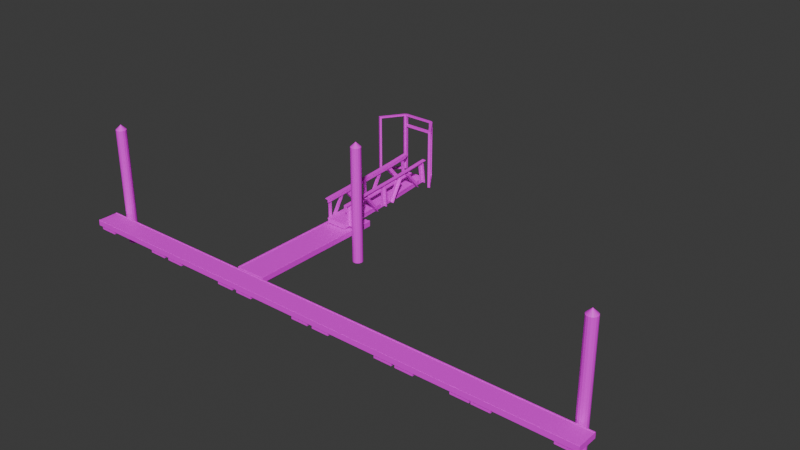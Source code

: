 # Source: pier3.blend  (saved by Blender 5.1.30; exported with 4.5.12 LTS)
import bpy
from mathutils import Matrix  # noqa: F401  (used for matrix-valued properties, if any)

bpy.ops.wm.read_factory_settings(use_empty=True)
scene = bpy.context.scene
scene.name = 'Scene'

# ---- collections
col_pier3 = bpy.data.collections.new('Pier3'); scene.collection.children.link(col_pier3)

# ---- images (referenced by path relative to the original .blend; pixels are not part of the script)
import os
ASSET_DIR = os.environ.get("B2B_ASSET_DIR", "")  # directory of the original .blend (textures are referenced by path, not embedded)
HERE = os.path.dirname(os.path.abspath(__file__))  # packed textures are extracted next to this script under _unpacked/

def load_image(name, relpath, width, height, colorspace="sRGB"):
    """Load a texture the original file referenced (path relative to the .blend, or extracted next to this script)."""
    p = next((c for c in (os.path.join(HERE, relpath), os.path.join(ASSET_DIR, relpath)) if relpath and os.path.exists(c)), "")
    if p:
        img = bpy.data.images.load(p, check_existing=True)
        img.name = name
    else:  # same state as the original file: an image datablock whose file is absent (Cycles renders it pink)
        img = bpy.data.images.new(name, width, height)
        img.source = "FILE"
        img.filepath = "//" + (relpath or name)
    img.colorspace_settings.name = colorspace
    return img
img_palette_png = load_image('palette.png', 'palette.png', 1024, 1024, 'sRGB')

# ---- materials (node trees are filled in below, after node groups)
mat_colormap = bpy.data.materials.new('ColorMap')

# ---- material node trees
mat_colormap.use_nodes = True; mat_colormap.node_tree.nodes.clear()
_N = mat_colormap.node_tree.nodes; _L = mat_colormap.node_tree.links
n0 = _N.new('ShaderNodeBsdfPrincipled'); n0.name = 'Principled BSDF'; n0.location = (-200, 100)
n1 = _N.new('ShaderNodeOutputMaterial'); n1.name = 'Material Output'; n1.location = (200, 100)
n2 = _N.new('ShaderNodeTexImage'); n2.name = 'Image Texture'; n2.location = (-490, 80)
n2.image = img_palette_png
_L.new(n0.outputs[0], n1.inputs[0])
_L.new(n2.outputs[0], n0.inputs[0])
n1.is_active_output = True

# ---- world
world_world = bpy.data.worlds.new('World'); scene.world = world_world
world_world.use_nodes = True; world_world.node_tree.nodes.clear()
_N = world_world.node_tree.nodes; _L = world_world.node_tree.links
n0 = _N.new('ShaderNodeOutputWorld'); n0.name = 'World Output'; n0.location = (200, 100)
n1 = _N.new('ShaderNodeBackground'); n1.name = 'Background'; n1.location = (-200, 100)
n1.inputs[0].default_value = (0.05088, 0.05088, 0.05088, 1.0)
_L.new(n1.outputs[0], n0.inputs[0])
n0.is_active_output = True
world_world.color = (0.05088, 0.05088, 0.05088)
world_world.sun_shadow_jitter_overblur = 0.0

# ---- meshes
me_cube_007 = bpy.data.meshes.new('Cube.007')
me_cube_007.from_pydata([(-107.2, -1.0, 0.4849), (-107.2, -1.0, 1.0), (-107.2, 1.0, 0.4849), (-107.2, 1.0, 1.0), (-56.36, -1.0, 0.4849), (-56.36, -1.0, 1.0), (-56.36, 1.0, 0.4849), (-56.36, 1.0, 1.0), (-107.2, 0.9705, 0.4849), (-107.2, 0.8848, 0.4849), (-107.2, -0.894, 0.4849), (-107.2, -0.9772, 0.4849), (-107.2, -0.9772, 1.0), (-107.2, -0.894, 1.0), (-107.2, 0.8848, 1.0), (-107.2, 0.9705, 1.0), (-56.36, -0.9772, 0.4849), (-56.36, -0.894, 0.4849), (-56.36, 0.8848, 0.4849), (-56.36, 0.9705, 0.4849), (-56.36, 0.9705, 1.0), (-56.36, 0.8848, 1.0), (-56.36, -0.894, 1.0), (-56.36, -0.9772, 1.0), (-107.2, -0.9887, 1.031), (-107.2, -0.9056, 1.031), (-107.2, 0.8732, 1.031), (-107.2, 0.9589, 1.031), (-56.35, 0.9589, 1.031), (-56.35, 0.8732, 1.031), (-56.35, -0.9056, 1.031), (-56.35, -0.9887, 1.031)], [], [(8, 15, 3, 2), (2, 3, 7, 6), (4, 5, 1, 0), (11, 16, 4, 0), (23, 12, 1, 5), (7, 3, 15, 20), (14, 21, 29, 26), (21, 14, 13, 22), (12, 23, 31, 24), (2, 6, 19, 8), (8, 19, 18, 9), (9, 18, 17, 10), (10, 17, 16, 11), (0, 1, 12, 11), (11, 12, 13, 10), (10, 13, 14, 9), (9, 14, 15, 8), (28, 27, 26, 29), (30, 25, 24, 31), (22, 13, 25, 30), (15, 14, 26, 27), (20, 15, 27, 28), (13, 12, 24, 25), (16, 23, 5, 4), (6, 7, 20, 19), (19, 20, 21, 18), (18, 21, 22, 17), (17, 22, 23, 16), (23, 22, 30, 31), (21, 20, 28, 29)])
_uv = me_cube_007.uv_layers.new(name='UVMap')
_uv.uv.foreach_set('vector', [0.1611, 0.6118, 0.1836, 0.6118, 0.1836, 0.6163, 0.1611, 0.6163, 0.1611, 0.6163, 0.1836, 0.6163, 0.1836, 0.6388, 0.1611, 0.6388, 0.1611, 0.6613, 0.1836, 0.6613, 0.1836, 0.6839, 0.1611, 0.6839, 0.1386, 0.6568, 0.1611, 0.6568, 0.1611, 0.6613, 0.1386, 0.6613, 0.1836, 0.6568, 0.2061, 0.6568, 0.2061, 0.6613, 0.1836, 0.6613, 0.1836, 0.6388, 0.2061, 0.6388, 0.2061, 0.6433, 0.1836, 0.6433, 0.2061, 0.6478, 0.1836, 0.6478, 0.1836, 0.6478, 0.2061, 0.6478, 0.1836, 0.6478, 0.2061, 0.6478, 0.2061, 0.6523, 0.1836, 0.6523, 0.2061, 0.6568, 0.1836, 0.6568, 0.1836, 0.6568, 0.2061, 0.6568, 0.1386, 0.6388, 0.1611, 0.6388, 0.1611, 0.6433, 0.1386, 0.6433, 0.1386, 0.6433, 0.1611, 0.6433, 0.1611, 0.6478, 0.1386, 0.6478, 0.1386, 0.6478, 0.1611, 0.6478, 0.1611, 0.6523, 0.1386, 0.6523, 0.1386, 0.6523, 0.1611, 0.6523, 0.1611, 0.6568, 0.1386, 0.6568, 0.1611, 0.5938, 0.1836, 0.5938, 0.1836, 0.5983, 0.1611, 0.5983, 0.1611, 0.5983, 0.1836, 0.5983, 0.1836, 0.6028, 0.1611, 0.6028, 0.1611, 0.6028, 0.1836, 0.6028, 0.1836, 0.6073, 0.1611, 0.6073, 0.1611, 0.6073, 0.1836, 0.6073, 0.1836, 0.6118, 0.1611, 0.6118, 0.1836, 0.6433, 0.2061, 0.6433, 0.2061, 0.6478, 0.1836, 0.6478, 0.1836, 0.6523, 0.2061, 0.6523, 0.2061, 0.6568, 0.1836, 0.6568, 0.1836, 0.6523, 0.2061, 0.6523, 0.2061, 0.6523, 0.1836, 0.6523, 0.1836, 0.6118, 0.1836, 0.6073, 0.1836, 0.6073, 0.1836, 0.6118, 0.1836, 0.6433, 0.2061, 0.6433, 0.2061, 0.6433, 0.1836, 0.6433, 0.1836, 0.6028, 0.1836, 0.5983, 0.1836, 0.5983, 0.1836, 0.6028, 0.1611, 0.6568, 0.1836, 0.6568, 0.1836, 0.6613, 0.1611, 0.6613, 0.1611, 0.6388, 0.1836, 0.6388, 0.1836, 0.6433, 0.1611, 0.6433, 0.1611, 0.6433, 0.1836, 0.6433, 0.1836, 0.6478, 0.1611, 0.6478, 0.1611, 0.6478, 0.1836, 0.6478, 0.1836, 0.6523, 0.1611, 0.6523, 0.1611, 0.6523, 0.1836, 0.6523, 0.1836, 0.6568, 0.1611, 0.6568, 0.1836, 0.6568, 0.1836, 0.6523, 0.1836, 0.6523, 0.1836, 0.6568, 0.1836, 0.6478, 0.1836, 0.6433, 0.1836, 0.6433, 0.1836, 0.6478])
me_cube_007.materials.append(mat_colormap)
me_cube_007.update()
me_cube_001 = bpy.data.meshes.new('Cube.001')
me_cube_001.from_pydata([(-1.0, -1.0, -1.0), (-1.0, -1.0, 1.0), (-1.0, 1.0, -1.0), (-1.0, 1.0, 1.0), (1.0, -1.0, -1.0), (1.0, -1.0, 1.0), (1.0, 1.0, -1.0), (1.0, 1.0, 1.0), (0.7036, 1.0, -1.0), (0.7036, 1.0, 1.0), (0.7036, -1.0, -1.0), (0.7036, -1.0, 1.0), (-0.6615, 1.0, -1.0), (-0.6615, -1.0, 1.0), (-0.6615, 1.0, 1.0), (-0.6615, -1.0, -1.0)], [], [(0, 1, 3, 2), (8, 9, 7, 6), (6, 7, 5, 4), (15, 13, 1, 0), (8, 6, 4, 10), (14, 3, 1, 13), (7, 9, 11, 5), (12, 8, 10, 15), (4, 5, 11, 10), (12, 14, 9, 8), (2, 3, 14, 12), (2, 12, 15, 0), (9, 14, 13, 11), (10, 11, 13, 15)])
_uv = me_cube_001.uv_layers.new(name='UVMap')
_uv.uv.foreach_set('vector', [0.2511, 0.8235, 0.2511, 0.959, 0.3113, 0.959, 0.3113, 0.8235, 0.302, 0.8235, 0.302, 0.959, 0.311, 0.959, 0.311, 0.8235, 0.3113, 0.8235, 0.3113, 0.959, 0.2511, 0.959, 0.2511, 0.8235, 0.2609, 0.8235, 0.2609, 0.959, 0.2507, 0.959, 0.2507, 0.8235, 0.302, 0.959, 0.311, 0.959, 0.311, 0.8235, 0.302, 0.8235, 0.2609, 0.959, 0.2507, 0.959, 0.2507, 0.8235, 0.2609, 0.8235, 0.311, 0.959, 0.302, 0.959, 0.302, 0.8235, 0.311, 0.8235, 0.03587, 1.0, 0.09757, 1.0, 0.09757, 0.7969, 0.03587, 0.7969, 0.311, 0.8235, 0.311, 0.959, 0.302, 0.959, 0.302, 0.8235, 0.03587, 0.7969, 0.03587, 1.0, 0.09757, 1.0, 0.09757, 0.7969, 0.2507, 0.8235, 0.2507, 0.959, 0.2609, 0.959, 0.2609, 0.8235, 0.2507, 0.959, 0.2609, 0.959, 0.2609, 0.8235, 0.2507, 0.8235, 0.09757, 1.0, 0.03587, 1.0, 0.03587, 0.7969, 0.09757, 0.7969, 0.09757, 0.7969, 0.09757, 1.0, 0.03587, 1.0, 0.03587, 0.7969])
me_cube_001.materials.append(mat_colormap)
me_cube_001.update()
me_cube_003 = bpy.data.meshes.new('Cube.003')
me_cube_003.from_pydata([(-1.011, -1.001, -0.6239), (-1.011, -0.9998, 1.376), (-1.011, 0.9999, -1.084), (-1.011, 1.0, 0.9163), (1.014, -1.001, -0.6239), (1.014, -0.9998, 1.376), (1.014, 0.9999, -1.084), (1.014, 1.0, 0.9163), (-1.011, -0.9993, 2.209), (-1.011, 1.0, 1.75), (1.014, 1.0, 1.75), (1.014, -0.9993, 2.209), (-1.046, -0.9998, 1.376), (-1.046, 1.0, 0.9163), (1.041, 1.0, 0.9163), (1.041, -0.9998, 1.376), (-1.046, -0.9993, 2.209), (-1.046, 1.0, 1.75), (1.041, 1.0, 1.75), (1.041, -0.9993, 2.209), (-1.011, 0.6661, -1.366), (-1.011, 0.3321, -1.508), (-1.011, -0.001432, -1.375), (-1.011, -0.3347, -1.125), (-1.011, -0.6679, -0.8743), (-1.011, -0.6666, 1.125), (-1.011, -0.3333, 0.8748), (-1.011, -8.205e-05, 0.6244), (-1.011, 0.3332, 0.492), (-1.011, 0.6666, 0.6343), (1.014, -0.6679, -0.8743), (1.014, -0.3347, -1.125), (1.014, -0.001432, -1.375), (1.014, 0.3321, -1.508), (1.014, 0.6661, -1.366), (1.014, 0.6666, 0.6343), (1.014, 0.3332, 0.492), (1.014, -8.211e-05, 0.6244), (1.014, -0.3333, 0.8748), (1.014, -0.6666, 1.125), (-1.011, -0.666, 1.959), (-1.011, -0.3328, 1.709), (-1.011, 0.0004809, 1.458), (-1.011, 0.3337, 1.326), (-1.011, 0.6669, 1.468), (1.014, 0.6669, 1.468), (1.014, 0.3337, 1.326), (1.014, 0.0004809, 1.458), (1.014, -0.3328, 1.709), (1.014, -0.666, 1.959), (-1.046, -0.6666, 1.125), (-1.046, -0.3333, 0.8748), (-1.046, -8.205e-05, 0.6244), (-1.046, 0.3332, 0.492), (-1.046, 0.6666, 0.6343), (1.041, 0.6666, 0.6343), (1.041, 0.3332, 0.492), (1.041, -8.211e-05, 0.6244), (1.041, -0.3333, 0.8748), (1.041, -0.6666, 1.125), (-1.046, -0.666, 1.959), (-1.046, -0.3328, 1.709), (-1.046, 0.0004809, 1.458), (-1.046, 0.3337, 1.326), (-1.046, 0.6669, 1.468), (1.041, 0.6669, 1.468), (1.041, 0.3337, 1.326), (1.041, 0.0004809, 1.458), (1.041, -0.3328, 1.709), (1.041, -0.666, 1.959), (-1.011, 0.953, 0.8766), (1.014, 0.9529, -1.123), (-1.011, 0.9531, 1.711), (-1.046, 0.953, 0.8766), (-1.046, 0.9531, 1.711), (-1.011, 0.9529, -1.123), (1.014, 0.953, 0.8766), (1.014, 0.9531, 1.711), (1.041, 0.953, 0.8766), (1.041, 0.9531, 1.711)], [], [(75, 70, 3, 2), (2, 3, 7, 6), (30, 39, 5, 4), (4, 5, 1, 0), (24, 30, 4, 0), (7, 3, 9, 10), (49, 40, 8, 11), (9, 3, 13, 17), (11, 5, 15, 19), (1, 5, 11, 8), (78, 14, 18, 79), (50, 12, 16, 60), (49, 11, 19, 69), (72, 9, 17, 74), (1, 8, 16, 12), (76, 7, 14, 78), (7, 10, 18, 14), (25, 1, 12, 50), (70, 29, 54, 73), (29, 28, 53, 54), (28, 27, 52, 53), (27, 26, 51, 52), (26, 25, 50, 51), (5, 39, 59, 15), (39, 38, 58, 59), (38, 37, 57, 58), (37, 36, 56, 57), (36, 35, 55, 56), (8, 40, 60, 16), (40, 41, 61, 60), (41, 42, 62, 61), (42, 43, 63, 62), (43, 44, 64, 63), (77, 45, 65, 79), (45, 46, 66, 65), (46, 47, 67, 66), (47, 48, 68, 67), (48, 49, 69, 68), (73, 54, 64, 74), (54, 53, 63, 64), (53, 52, 62, 63), (52, 51, 61, 62), (51, 50, 60, 61), (15, 59, 69, 19), (59, 58, 68, 69), (58, 57, 67, 68), (57, 56, 66, 67), (56, 55, 65, 66), (77, 72, 44, 45), (45, 44, 43, 46), (46, 43, 42, 47), (47, 42, 41, 48), (48, 41, 40, 49), (75, 71, 34, 20), (20, 34, 33, 21), (21, 33, 32, 22), (22, 32, 31, 23), (23, 31, 30, 24), (71, 76, 35, 34), (34, 35, 36, 33), (33, 36, 37, 32), (32, 37, 38, 31), (31, 38, 39, 30), (0, 1, 25, 24), (24, 25, 26, 23), (23, 26, 27, 22), (22, 27, 28, 21), (21, 28, 29, 20), (6, 7, 76, 71), (2, 6, 71, 75), (10, 9, 72, 77), (13, 73, 74, 17), (10, 77, 79, 18), (3, 70, 73, 13), (35, 76, 78, 55), (44, 72, 74, 64), (55, 78, 79, 65), (20, 29, 70, 75)])
_uv = me_cube_003.uv_layers.new(name='UVMap')
_uv.uv.foreach_set('vector', [0.07017, 0.806, 0.07017, 0.8995, 0.07114, 0.8995, 0.07114, 0.806, 0.02955, 0.806, 0.02955, 0.8995, 0.07114, 0.8995, 0.07114, 0.806, 0.03648, 0.806, 0.03648, 0.8995, 0.02955, 0.8995, 0.02955, 0.806, 0.07114, 0.806, 0.07114, 0.8995, 0.02955, 0.8995, 0.02955, 0.806, 0.02955, 0.8679, 0.07114, 0.8679, 0.07114, 0.8523, 0.02955, 0.8523, 0.2063, 0.6256, 0.1478, 0.6256, 0.1478, 0.6805, 0.2063, 0.6805, 0.2063, 0.5811, 0.1478, 0.5811, 0.1478, 0.5592, 0.2063, 0.5592, 0.1478, 0.6805, 0.1478, 0.6256, 0.146, 0.6256, 0.146, 0.6805, 0.2063, 0.6805, 0.2063, 0.6256, 0.2082, 0.6256, 0.2082, 0.6805, 0.1478, 0.6256, 0.2063, 0.6256, 0.2063, 0.6805, 0.1478, 0.6805, 0.205, 0.6256, 0.2063, 0.6256, 0.2063, 0.6805, 0.205, 0.6805, 0.1576, 0.6256, 0.1478, 0.6256, 0.1478, 0.6805, 0.1576, 0.6805, 0.2063, 0.5811, 0.2063, 0.5592, 0.2082, 0.5592, 0.2082, 0.5811, 0.1478, 0.6877, 0.1478, 0.6908, 0.146, 0.6908, 0.146, 0.6877, 0.1478, 0.6256, 0.1478, 0.6805, 0.146, 0.6805, 0.146, 0.6256, 0.07114, 0.9437, 0.07114, 0.9459, 0.07244, 0.9459, 0.07244, 0.9437, 0.2063, 0.6256, 0.2063, 0.6805, 0.2082, 0.6805, 0.2082, 0.6256, 0.02955, 0.8679, 0.02955, 0.8523, 0.02825, 0.8523, 0.02825, 0.8679, 0.02955, 0.9437, 0.02955, 0.9303, 0.02825, 0.9303, 0.02825, 0.9437, 0.02955, 0.9303, 0.02955, 0.9147, 0.02825, 0.9147, 0.02825, 0.9303, 0.02955, 0.9147, 0.02955, 0.8991, 0.02825, 0.8991, 0.02825, 0.9147, 0.02955, 0.8991, 0.02955, 0.8835, 0.02825, 0.8835, 0.02825, 0.8991, 0.02955, 0.8835, 0.02955, 0.8679, 0.02825, 0.8679, 0.02825, 0.8835, 0.07114, 0.8523, 0.07114, 0.8679, 0.07244, 0.8679, 0.07244, 0.8523, 0.07114, 0.8679, 0.07114, 0.8835, 0.07244, 0.8835, 0.07244, 0.8679, 0.07114, 0.8835, 0.07114, 0.8991, 0.07244, 0.8991, 0.07244, 0.8835, 0.07114, 0.8991, 0.07114, 0.9147, 0.07244, 0.9147, 0.07244, 0.8991, 0.07114, 0.9147, 0.07114, 0.9303, 0.07244, 0.9303, 0.07244, 0.9147, 0.1478, 0.5592, 0.1478, 0.5811, 0.146, 0.5811, 0.146, 0.5592, 0.1478, 0.5811, 0.1478, 0.6031, 0.146, 0.6031, 0.146, 0.5811, 0.1478, 0.6031, 0.1478, 0.625, 0.146, 0.625, 0.146, 0.6031, 0.1478, 0.625, 0.1478, 0.6469, 0.146, 0.6469, 0.146, 0.625, 0.1478, 0.6469, 0.1478, 0.6689, 0.146, 0.6689, 0.146, 0.6469, 0.2063, 0.6877, 0.2063, 0.6689, 0.2082, 0.6689, 0.2082, 0.6877, 0.2063, 0.6689, 0.2063, 0.6469, 0.2082, 0.6469, 0.2082, 0.6689, 0.2063, 0.6469, 0.2063, 0.625, 0.2082, 0.625, 0.2082, 0.6469, 0.2063, 0.625, 0.2063, 0.6031, 0.2082, 0.6031, 0.2082, 0.625, 0.2063, 0.6031, 0.2063, 0.5811, 0.2082, 0.5811, 0.2082, 0.6031, 0.205, 0.6256, 0.1966, 0.6256, 0.1966, 0.6805, 0.205, 0.6805, 0.1966, 0.6256, 0.1868, 0.6256, 0.1868, 0.6805, 0.1966, 0.6805, 0.1868, 0.6256, 0.1771, 0.6256, 0.1771, 0.6805, 0.1868, 0.6805, 0.1771, 0.6256, 0.1673, 0.6256, 0.1673, 0.6805, 0.1771, 0.6805, 0.1673, 0.6256, 0.1576, 0.6256, 0.1576, 0.6805, 0.1673, 0.6805, 0.1478, 0.6256, 0.1576, 0.6256, 0.1576, 0.6805, 0.1478, 0.6805, 0.1576, 0.6256, 0.1673, 0.6256, 0.1673, 0.6805, 0.1576, 0.6805, 0.1673, 0.6256, 0.1771, 0.6256, 0.1771, 0.6805, 0.1673, 0.6805, 0.1771, 0.6256, 0.1868, 0.6256, 0.1868, 0.6805, 0.1771, 0.6805, 0.1868, 0.6256, 0.1966, 0.6256, 0.1966, 0.6805, 0.1868, 0.6805, 0.2063, 0.6877, 0.1478, 0.6877, 0.1478, 0.6689, 0.2063, 0.6689, 0.2063, 0.6689, 0.1478, 0.6689, 0.1478, 0.6469, 0.2063, 0.6469, 0.2063, 0.6469, 0.1478, 0.6469, 0.1478, 0.625, 0.2063, 0.625, 0.2063, 0.625, 0.1478, 0.625, 0.1478, 0.6031, 0.2063, 0.6031, 0.2063, 0.6031, 0.1478, 0.6031, 0.1478, 0.5811, 0.2063, 0.5811, 0.02955, 0.9437, 0.07114, 0.9437, 0.07114, 0.9303, 0.02955, 0.9303, 0.02955, 0.9303, 0.07114, 0.9303, 0.07114, 0.9147, 0.02955, 0.9147, 0.02955, 0.9147, 0.07114, 0.9147, 0.07114, 0.8991, 0.02955, 0.8991, 0.02955, 0.8991, 0.07114, 0.8991, 0.07114, 0.8835, 0.02955, 0.8835, 0.02955, 0.8835, 0.07114, 0.8835, 0.07114, 0.8679, 0.02955, 0.8679, 0.07017, 0.806, 0.07017, 0.8995, 0.06421, 0.8995, 0.06421, 0.806, 0.06421, 0.806, 0.06421, 0.8995, 0.05728, 0.8995, 0.05728, 0.806, 0.05728, 0.806, 0.05728, 0.8995, 0.05035, 0.8995, 0.05035, 0.806, 0.05035, 0.806, 0.05035, 0.8995, 0.04342, 0.8995, 0.04342, 0.806, 0.04342, 0.806, 0.04342, 0.8995, 0.03648, 0.8995, 0.03648, 0.806, 0.02955, 0.806, 0.02955, 0.8995, 0.03648, 0.8995, 0.03648, 0.806, 0.03648, 0.806, 0.03648, 0.8995, 0.04342, 0.8995, 0.04342, 0.806, 0.04342, 0.806, 0.04342, 0.8995, 0.05035, 0.8995, 0.05035, 0.806, 0.05035, 0.806, 0.05035, 0.8995, 0.05728, 0.8995, 0.05728, 0.806, 0.05728, 0.806, 0.05728, 0.8995, 0.06421, 0.8995, 0.06421, 0.806, 0.07114, 0.806, 0.07114, 0.8995, 0.07017, 0.8995, 0.07017, 0.806, 0.02955, 0.9459, 0.07114, 0.9459, 0.07114, 0.9437, 0.02955, 0.9437, 0.08829, 0.4096, 0.02977, 0.4096, 0.02977, 0.4065, 0.08829, 0.4065, 0.2063, 0.6256, 0.205, 0.6256, 0.205, 0.6805, 0.2063, 0.6805, 0.2063, 0.6908, 0.2063, 0.6877, 0.2082, 0.6877, 0.2082, 0.6908, 0.02955, 0.9459, 0.02955, 0.9437, 0.02825, 0.9437, 0.02825, 0.9459, 0.07114, 0.9303, 0.07114, 0.9437, 0.07244, 0.9437, 0.07244, 0.9303, 0.1478, 0.6689, 0.1478, 0.6877, 0.146, 0.6877, 0.146, 0.6689, 0.1966, 0.6256, 0.205, 0.6256, 0.205, 0.6805, 0.1966, 0.6805, 0.06421, 0.806, 0.06421, 0.8995, 0.07017, 0.8995, 0.07017, 0.806])
me_cube_003.materials.append(mat_colormap)
me_cube_003.update()
me_cube_004 = bpy.data.meshes.new('Cube.004')
me_cube_004.from_pydata([(-1.0, -1.002, -0.8167), (-1.0, -1.002, 1.183), (-1.0, 1.005, 3.138), (-1.0, 1.051, 5.266), (1.0, -1.002, -0.8167), (1.0, -1.002, 1.183), (1.0, 1.005, 3.138), (1.0, 1.051, 5.266), (-1.0, -1.002, 0.7659), (-1.0, 1.052, 4.85), (1.0, 1.052, 4.85), (1.0, -1.002, 0.7659), (-5.695, -1.002, 0.7659), (-5.695, -1.002, 1.183), (-5.695, 1.051, 5.266), (-5.695, 1.052, 4.85), (-1.0, 0.984, 3.082), (-1.0, 0.9786, 5.074), (1.0, 0.984, 3.082), (1.0, 0.9786, 5.074), (1.0, 0.9797, 4.658), (-1.0, 0.9797, 4.658), (-5.695, 0.9786, 5.074), (-5.695, 0.9797, 4.658), (-1.0, 0.5967, 2.016), (-1.0, 0.1958, 1.161), (-1.0, -0.2089, 0.5024), (-1.0, -0.6057, -0.1778), (1.0, 0.5926, 4.013), (1.0, 0.1944, 3.154), (1.0, -0.2089, 2.501), (1.0, -0.6057, 1.822), (1.0, 0.5935, 3.598), (1.0, 0.1947, 2.737), (1.0, -0.2089, 2.083), (1.0, -0.6057, 1.405), (-1.0, -0.6057, 1.822), (-1.0, -0.2089, 2.501), (-1.0, 0.1944, 3.154), (-1.0, 0.5926, 4.013), (1.0, -0.6057, -0.1778), (1.0, -0.2089, 0.5024), (1.0, 0.1958, 1.161), (1.0, 0.5967, 2.016), (-1.0, -0.6057, 1.405), (-1.0, -0.2089, 2.083), (-1.0, 0.1947, 2.737), (-1.0, 0.5935, 3.598), (-5.695, -0.6057, 1.822), (-5.695, -0.2089, 2.501), (-5.695, 0.1943, 3.157), (-5.695, 0.5926, 4.013), (-5.695, -0.6057, 1.405), (-5.695, -0.2089, 2.084), (-5.695, 0.1946, 2.74), (-5.695, 0.5935, 3.598)], [], [(17, 3, 14, 22), (9, 3, 7, 10), (35, 31, 5, 11), (11, 5, 1, 8), (27, 40, 4, 0), (31, 36, 1, 5), (4, 11, 8, 0), (40, 35, 11, 4), (2, 9, 10, 6), (16, 21, 9, 2), (23, 22, 14, 15), (3, 9, 15, 14), (8, 1, 13, 12), (44, 8, 12, 52), (9, 21, 23, 15), (55, 51, 22, 23), (24, 47, 21, 16), (6, 10, 20, 18), (7, 3, 17, 19), (2, 6, 18, 16), (10, 7, 19, 20), (39, 17, 22, 51), (1, 36, 48, 13), (36, 37, 49, 48), (37, 38, 50, 49), (38, 39, 51, 50), (0, 8, 44, 27), (27, 44, 45, 26), (26, 45, 46, 25), (25, 46, 47, 24), (12, 13, 48, 52), (52, 48, 49, 53), (53, 49, 50, 54), (54, 50, 51, 55), (21, 47, 55, 23), (47, 46, 54, 55), (46, 45, 53, 54), (45, 44, 52, 53), (18, 20, 32, 43), (43, 32, 33, 42), (42, 33, 34, 41), (41, 34, 35, 40), (19, 17, 39, 28), (28, 39, 38, 29), (29, 38, 37, 30), (30, 37, 36, 31), (16, 18, 43, 24), (24, 43, 42, 25), (25, 42, 41, 26), (26, 41, 40, 27), (20, 19, 28, 32), (32, 28, 29, 33), (33, 29, 30, 34), (34, 30, 31, 35)])
_uv = me_cube_004.uv_layers.new(name='UVMap')
_uv.uv.foreach_set('vector', [0.2957, 0.9051, 0.2957, 0.9069, 0.242, 0.9069, 0.242, 0.9051, 0.2957, 0.8952, 0.2957, 0.9059, 0.3186, 0.9059, 0.3186, 0.8952, 0.281, 0.8952, 0.281, 0.9059, 0.2766, 0.9059, 0.2766, 0.8952, 0.3186, 0.8952, 0.3186, 0.9059, 0.2957, 0.9059, 0.2957, 0.8952, 0.2957, 0.8654, 0.3186, 0.8654, 0.3186, 0.8555, 0.2957, 0.8555, 0.3186, 0.8654, 0.2957, 0.8654, 0.2957, 0.8555, 0.3186, 0.8555, 0.3186, 0.8544, 0.3186, 0.8952, 0.2957, 0.8952, 0.2957, 0.8544, 0.281, 0.8544, 0.281, 0.8952, 0.2766, 0.8952, 0.2766, 0.8544, 0.2957, 0.8544, 0.2957, 0.8952, 0.3186, 0.8952, 0.3186, 0.8544, 0.2986, 0.8544, 0.2986, 0.8952, 0.2995, 0.8952, 0.2989, 0.8544, 0.2986, 0.8952, 0.2986, 0.9059, 0.2995, 0.9059, 0.2995, 0.8952, 0.2957, 0.9059, 0.2957, 0.8952, 0.242, 0.8952, 0.242, 0.9059, 0.2957, 0.8952, 0.2957, 0.9059, 0.242, 0.9059, 0.242, 0.8952, 0.2957, 0.8654, 0.2957, 0.8555, 0.242, 0.8555, 0.242, 0.8654, 0.2957, 0.9069, 0.2957, 0.9051, 0.242, 0.9051, 0.242, 0.9069, 0.2942, 0.8952, 0.2942, 0.9059, 0.2986, 0.9059, 0.2986, 0.8952, 0.2942, 0.8544, 0.2942, 0.8952, 0.2986, 0.8952, 0.2986, 0.8544, 0.2989, 0.8544, 0.2995, 0.8952, 0.2986, 0.8952, 0.2986, 0.8544, 0.3186, 0.9069, 0.2957, 0.9069, 0.2957, 0.9051, 0.3186, 0.9051, 0.2957, 0.9056, 0.3186, 0.9056, 0.3186, 0.9051, 0.2957, 0.9051, 0.2995, 0.8952, 0.2995, 0.9059, 0.2986, 0.9059, 0.2986, 0.8952, 0.2957, 0.8952, 0.2957, 0.9051, 0.242, 0.9051, 0.242, 0.8952, 0.2957, 0.8555, 0.2957, 0.8654, 0.242, 0.8654, 0.242, 0.8555, 0.2957, 0.8654, 0.2957, 0.8753, 0.242, 0.8753, 0.242, 0.8654, 0.2957, 0.8753, 0.2957, 0.8852, 0.242, 0.8852, 0.242, 0.8753, 0.2957, 0.8852, 0.2957, 0.8952, 0.242, 0.8952, 0.242, 0.8852, 0.2766, 0.8544, 0.2766, 0.8952, 0.281, 0.8952, 0.281, 0.8544, 0.281, 0.8544, 0.281, 0.8952, 0.2854, 0.8952, 0.2854, 0.8544, 0.2854, 0.8544, 0.2854, 0.8952, 0.2898, 0.8952, 0.2898, 0.8544, 0.2898, 0.8544, 0.2898, 0.8952, 0.2942, 0.8952, 0.2942, 0.8544, 0.2766, 0.8952, 0.2766, 0.9059, 0.281, 0.9059, 0.281, 0.8952, 0.281, 0.8952, 0.281, 0.9059, 0.2854, 0.9059, 0.2854, 0.8952, 0.2854, 0.8952, 0.2854, 0.9059, 0.2898, 0.9059, 0.2898, 0.8952, 0.2898, 0.8952, 0.2898, 0.9059, 0.2942, 0.9059, 0.2942, 0.8952, 0.2957, 0.9051, 0.2957, 0.8952, 0.242, 0.8952, 0.242, 0.9051, 0.2957, 0.8952, 0.2957, 0.8852, 0.242, 0.8852, 0.242, 0.8952, 0.2957, 0.8852, 0.2957, 0.8753, 0.242, 0.8753, 0.242, 0.8852, 0.2957, 0.8753, 0.2957, 0.8654, 0.242, 0.8654, 0.242, 0.8753, 0.2986, 0.8544, 0.2986, 0.8952, 0.2942, 0.8952, 0.2942, 0.8544, 0.2942, 0.8544, 0.2942, 0.8952, 0.2898, 0.8952, 0.2898, 0.8544, 0.2898, 0.8544, 0.2898, 0.8952, 0.2854, 0.8952, 0.2854, 0.8544, 0.2854, 0.8544, 0.2854, 0.8952, 0.281, 0.8952, 0.281, 0.8544, 0.3186, 0.9051, 0.2957, 0.9051, 0.2957, 0.8952, 0.3186, 0.8952, 0.3186, 0.8952, 0.2957, 0.8952, 0.2957, 0.8852, 0.3186, 0.8852, 0.3186, 0.8852, 0.2957, 0.8852, 0.2957, 0.8753, 0.3186, 0.8753, 0.3186, 0.8753, 0.2957, 0.8753, 0.2957, 0.8654, 0.3186, 0.8654, 0.2957, 0.9051, 0.3186, 0.9051, 0.3186, 0.8952, 0.2957, 0.8952, 0.2957, 0.8952, 0.3186, 0.8952, 0.3186, 0.8852, 0.2957, 0.8852, 0.2957, 0.8852, 0.3186, 0.8852, 0.3186, 0.8753, 0.2957, 0.8753, 0.2957, 0.8753, 0.3186, 0.8753, 0.3186, 0.8654, 0.2957, 0.8654, 0.2986, 0.8952, 0.2986, 0.9059, 0.2942, 0.9059, 0.2942, 0.8952, 0.2942, 0.8952, 0.2942, 0.9059, 0.2898, 0.9059, 0.2898, 0.8952, 0.2898, 0.8952, 0.2898, 0.9059, 0.2854, 0.9059, 0.2854, 0.8952, 0.2854, 0.8952, 0.2854, 0.9059, 0.281, 0.9059, 0.281, 0.8952])
me_cube_004.materials.append(mat_colormap)
me_cube_004.update()
me_cube_005 = bpy.data.meshes.new('Cube.005')
me_cube_005.from_pydata([(-0.6801, -0.2845, -0.4869), (-0.6801, -0.2845, 0.4869), (-0.6801, 0.6893, -0.4869), (-0.6801, 0.6893, 0.4869), (0.2937, 0.6893, -0.4869), (0.2937, 0.6893, 0.4869), (-0.5198, 0.6893, -0.4869), (-0.5198, 0.6893, 0.4869), (-0.5198, -0.2845, -0.4869), (-0.5198, -0.2845, 0.4869), (-0.6801, 0.5523, -0.4869), (-0.6801, 0.5523, 0.4869), (0.2937, 0.5523, -0.4869), (0.2937, 0.5523, 0.4869), (-0.5198, 0.5523, 0.4869), (-0.5198, 0.5523, -0.4869)], [], [(10, 11, 3, 2), (6, 7, 5, 4), (8, 9, 1, 0), (14, 11, 1, 9), (15, 14, 9, 8), (10, 15, 8, 0), (2, 3, 7, 6), (2, 6, 15, 10), (5, 7, 14, 13), (7, 3, 11, 14), (6, 4, 12, 15), (4, 5, 13, 12), (0, 1, 11, 10), (15, 12, 13, 14)])
_uv = me_cube_005.uv_layers.new(name='UVMap')
_uv.uv.foreach_set('vector', [0.04515, 0.8464, 0.04515, 0.9116, 0.04923, 0.9116, 0.04923, 0.8464, 0.03778, 0.8464, 0.03778, 0.9116, 0.06201, 0.9116, 0.06201, 0.8464, 0.03778, 0.8464, 0.03778, 0.9116, 0.03301, 0.9116, 0.03301, 0.8464, 0.03778, 0.8878, 0.03301, 0.8878, 0.03301, 0.8317, 0.03778, 0.8317, 0.04515, 0.8464, 0.04515, 0.9116, 0.02023, 0.9116, 0.02023, 0.8464, 0.03301, 0.8878, 0.03778, 0.8878, 0.03778, 0.8317, 0.03301, 0.8317, 0.03301, 0.8464, 0.03301, 0.9116, 0.03778, 0.9116, 0.03778, 0.8464, 0.03301, 0.8969, 0.03778, 0.8969, 0.03778, 0.8878, 0.03301, 0.8878, 0.06201, 0.8969, 0.03778, 0.8969, 0.03778, 0.8878, 0.06201, 0.8878, 0.03778, 0.8969, 0.03301, 0.8969, 0.03301, 0.8878, 0.03778, 0.8878, 0.03778, 0.8969, 0.06201, 0.8969, 0.06201, 0.8878, 0.03778, 0.8878, 0.04923, 0.8464, 0.04923, 0.9116, 0.04515, 0.9116, 0.04515, 0.8464, 0.02023, 0.8464, 0.02023, 0.9116, 0.04515, 0.9116, 0.04515, 0.8464, 0.03778, 0.8464, 0.06201, 0.8464, 0.06201, 0.9116, 0.03778, 0.9116])
me_cube_005.materials.append(mat_colormap)
me_cube_005.update()
me_plane = bpy.data.meshes.new('Plane')
me_plane.from_pydata([(-0.09395, -1.0, -1.192e-06), (-0.09395, 1.0, -1.192e-06), (11.76, -1.0, 0.0), (11.76, 1.0, 0.0), (11.86, -1.135, 0.0), (13.59, -0.1353, 0.0), (23.5, -17.82, 0.0), (25.23, -16.82, 0.0), (-0.09395, 1.0, -1.179), (-0.09395, -1.0, -1.179), (11.76, -1.0, -1.179), (11.76, 1.0, -1.179), (13.59, -0.1353, -1.179), (11.86, -1.135, -1.179), (25.23, -16.82, -1.179), (23.5, -17.82, -1.179), (24.32, -15.51, 0.0), (22.58, -16.51, 0.0), (24.32, -15.51, -1.179), (22.58, -16.51, -1.179), (14.05, -0.7903, 0.0), (14.05, -0.7903, -1.179), (12.32, -1.79, 0.0), (12.32, -1.79, -1.179), (10.9, -1.0, 0.0), (10.9, 1.0, 0.0), (10.9, -1.0, -1.179), (10.9, 1.0, -1.179), (11.76, -1.0, -8.177), (11.76, 1.0, -8.177), (10.9, -1.0, -8.177), (13.59, -0.1353, -8.177), (11.86, -1.135, -8.177), (25.23, -16.82, -8.177), (23.5, -17.82, -8.177), (14.05, -0.7903, -8.177), (22.58, -16.51, -8.177), (24.32, -15.51, -8.177), (12.32, -1.79, -8.177), (10.9, 1.0, -8.177), (11.76, -1.0, -9.793), (11.76, 1.0, -9.793), (10.9, -1.0, -9.793), (13.59, -0.1353, -9.793), (11.86, -1.135, -9.793), (25.23, -16.82, -9.793), (23.5, -17.82, -9.793), (14.05, -0.7903, -9.793), (22.58, -16.51, -9.793), (24.32, -15.51, -9.793), (12.32, -1.79, -9.793), (10.9, 1.0, -9.793), (11.76, -1.0, -43.44), (11.76, 1.0, -43.44), (10.9, -1.0, -43.44), (13.59, -0.1353, -43.44), (11.86, -1.135, -43.44), (25.23, -16.82, -43.44), (23.5, -17.82, -43.44), (14.05, -0.7903, -43.44), (22.58, -16.51, -43.44), (24.32, -15.51, -43.44), (12.32, -1.79, -43.44), (10.9, 1.0, -43.44), (11.76, -1.0, -45.08), (11.76, 1.0, -45.08), (10.9, -1.0, -45.08), (13.59, -0.1353, -45.08), (11.86, -1.135, -45.08), (25.23, -16.82, -45.08), (23.5, -17.82, -45.08), (14.05, -0.7903, -45.08), (22.58, -16.51, -45.08), (24.32, -15.51, -45.08), (12.32, -1.79, -45.08), (10.9, 1.0, -45.08), (-0.09395, -1.0, -8.177), (-0.09395, 1.0, -8.177), (-0.09395, -1.0, -9.793), (-0.09395, 1.0, -9.793), (-11.95, -1.0, -1.907e-06), (-11.95, 1.0, -1.907e-06), (-12.05, -1.135, -1.907e-06), (-13.78, -0.1353, -1.907e-06), (-23.69, -17.82, -1.907e-06), (-25.42, -16.82, -1.907e-06), (-11.95, -1.0, -1.179), (-11.95, 1.0, -1.179), (-13.78, -0.1353, -1.179), (-12.05, -1.135, -1.179), (-25.42, -16.82, -1.179), (-23.69, -17.82, -1.179), (-24.5, -15.51, -1.907e-06), (-22.77, -16.51, -1.907e-06), (-24.5, -15.51, -1.179), (-22.77, -16.51, -1.179), (-14.24, -0.7903, -1.907e-06), (-14.24, -0.7903, -1.179), (-12.51, -1.79, -1.907e-06), (-12.51, -1.79, -1.179), (-11.09, -1.0, -1.907e-06), (-11.09, 1.0, -1.907e-06), (-11.09, -1.0, -1.179), (-11.09, 1.0, -1.179), (-11.95, -1.0, -8.177), (-11.95, 1.0, -8.177), (-11.09, -1.0, -8.177), (-13.78, -0.1353, -8.177), (-12.05, -1.135, -8.177), (-25.42, -16.82, -8.177), (-23.69, -17.82, -8.177), (-14.24, -0.7903, -8.177), (-22.77, -16.51, -8.177), (-24.5, -15.51, -8.177), (-12.51, -1.79, -8.177), (-11.09, 1.0, -8.177), (-11.95, -1.0, -9.793), (-11.95, 1.0, -9.793), (-11.09, -1.0, -9.793), (-13.78, -0.1353, -9.793), (-12.05, -1.135, -9.793), (-25.42, -16.82, -9.793), (-23.69, -17.82, -9.793), (-14.24, -0.7903, -9.793), (-22.77, -16.51, -9.793), (-24.5, -15.51, -9.793), (-12.51, -1.79, -9.793), (-11.09, 1.0, -9.793), (-11.95, -1.0, -43.44), (-11.95, 1.0, -43.44), (-11.09, -1.0, -43.44), (-13.78, -0.1353, -43.44), (-12.05, -1.135, -43.44), (-25.42, -16.82, -43.44), (-23.69, -17.82, -43.44), (-14.24, -0.7903, -43.44), (-22.77, -16.51, -43.44), (-24.5, -15.51, -43.44), (-12.51, -1.79, -43.44), (-11.09, 1.0, -43.44), (-11.95, -1.0, -45.08), (-11.95, 1.0, -45.08), (-11.09, -1.0, -45.08), (-13.78, -0.1353, -45.08), (-12.05, -1.135, -45.08), (-25.42, -16.82, -45.08), (-23.69, -17.82, -45.08), (-14.24, -0.7903, -45.08), (-22.77, -16.51, -45.08), (-24.5, -15.51, -45.08), (-12.51, -1.79, -45.08), (-11.09, 1.0, -45.08)], [], [(9, 26, 27, 8), (25, 3, 2, 24), (4, 2, 3, 5), (16, 7, 6, 17), (25, 1, 8, 27), (12, 11, 29, 31), (11, 27, 39, 29), (21, 12, 31, 35), (0, 24, 26, 9), (6, 7, 14, 15), (1, 0, 9, 8), (20, 5, 12, 21), (5, 3, 11, 12), (24, 2, 10, 26), (17, 6, 15, 19), (2, 4, 13, 10), (22, 17, 19, 23), (7, 16, 18, 14), (21, 23, 19, 18), (20, 16, 17, 22), (5, 20, 22, 4), (27, 26, 30, 39), (4, 22, 23, 13), (16, 20, 21, 18), (3, 25, 27, 11), (34, 33, 45, 46), (33, 37, 49, 45), (30, 28, 40, 42), (38, 35, 47, 50), (14, 18, 37, 33), (26, 10, 28, 30), (18, 19, 36, 37), (19, 15, 34, 36), (23, 21, 35, 38), (10, 13, 32, 28), (15, 14, 33, 34), (13, 23, 38, 32), (45, 49, 61, 57), (42, 40, 52, 54), (50, 47, 59, 62), (40, 44, 56, 52), (29, 39, 51, 41), (37, 36, 48, 49), (35, 31, 43, 47), (51, 39, 77, 79), (31, 29, 41, 43), (32, 38, 50, 44), (36, 34, 46, 48), (28, 32, 44, 40), (57, 61, 73, 69), (54, 52, 64, 66), (71, 74, 72, 73), (52, 56, 68, 64), (46, 45, 57, 58), (41, 51, 63, 53), (49, 48, 60, 61), (47, 43, 55, 59), (51, 42, 54, 63), (43, 41, 53, 55), (44, 50, 62, 56), (48, 46, 58, 60), (75, 66, 64, 65), (68, 67, 65, 64), (73, 72, 70, 69), (67, 68, 74, 71), (58, 57, 69, 70), (53, 63, 75, 65), (59, 71, 73, 61), (59, 55, 67, 71), (63, 54, 66, 75), (55, 53, 65, 67), (56, 62, 74, 68), (60, 58, 70, 72), (74, 62, 60, 72), (62, 59, 61, 60), (77, 76, 78, 79), (30, 42, 78, 76), (42, 51, 79, 78), (39, 30, 76, 77), (1, 25, 24, 0), (9, 102, 103, 8), (101, 81, 80, 100), (82, 80, 81, 83), (92, 85, 84, 93), (101, 1, 8, 103), (88, 87, 105, 107), (87, 103, 115, 105), (97, 88, 107, 111), (0, 100, 102, 9), (84, 85, 90, 91), (96, 83, 88, 97), (83, 81, 87, 88), (100, 80, 86, 102), (93, 84, 91, 95), (80, 82, 89, 86), (98, 93, 95, 99), (85, 92, 94, 90), (97, 99, 95, 94), (96, 92, 93, 98), (83, 96, 98, 82), (103, 102, 106, 115), (82, 98, 99, 89), (92, 96, 97, 94), (81, 101, 103, 87), (110, 109, 121, 122), (109, 113, 125, 121), (106, 104, 116, 118), (114, 111, 123, 126), (90, 94, 113, 109), (102, 86, 104, 106), (94, 95, 112, 113), (95, 91, 110, 112), (99, 97, 111, 114), (86, 89, 108, 104), (91, 90, 109, 110), (89, 99, 114, 108), (121, 125, 137, 133), (118, 116, 128, 130), (126, 123, 135, 138), (116, 120, 132, 128), (105, 115, 127, 117), (113, 112, 124, 125), (111, 107, 119, 123), (127, 115, 77, 79), (107, 105, 117, 119), (108, 114, 126, 120), (112, 110, 122, 124), (104, 108, 120, 116), (133, 137, 149, 145), (130, 128, 140, 142), (147, 150, 148, 149), (128, 132, 144, 140), (122, 121, 133, 134), (117, 127, 139, 129), (125, 124, 136, 137), (123, 119, 131, 135), (127, 118, 130, 139), (119, 117, 129, 131), (120, 126, 138, 132), (124, 122, 134, 136), (151, 142, 140, 141), (144, 143, 141, 140), (149, 148, 146, 145), (143, 144, 150, 147), (134, 133, 145, 146), (129, 139, 151, 141), (135, 147, 149, 137), (135, 131, 143, 147), (139, 130, 142, 151), (131, 129, 141, 143), (132, 138, 150, 144), (136, 134, 146, 148), (150, 138, 136, 148), (138, 135, 137, 136), (106, 118, 78, 76), (118, 127, 79, 78), (115, 106, 76, 77), (1, 101, 100, 0)])
_uv = me_plane.uv_layers.new(name='UVMap')
_uv.uv.foreach_set('vector', [0.9514, 0.1696, 0.9638, 0.1696, 0.9638, 0.1747, 0.9514, 0.1747, 0.9638, 0.1747, 0.9648, 0.1747, 0.9648, 0.1696, 0.9638, 0.1696, 0.9649, 0.1693, 0.9648, 0.1696, 0.9648, 0.1747, 0.9668, 0.1718, 0.9789, 0.1328, 0.98, 0.1295, 0.978, 0.1269, 0.977, 0.1302, 0.9638, 0.2012, 0.9514, 0.2012, 0.9514, 0.1982, 0.9638, 0.1982, 0.9668, 0.1982, 0.9648, 0.1982, 0.9648, 0.1804, 0.9668, 0.1804, 0.9648, 0.1982, 0.9638, 0.1982, 0.9638, 0.1804, 0.9648, 0.1804, 0.9565, 0.1982, 0.9573, 0.1982, 0.9573, 0.1804, 0.9565, 0.1804, 0.9514, 0.2012, 0.9638, 0.2012, 0.9638, 0.1982, 0.9514, 0.1982, 0.978, 0.2012, 0.98, 0.2012, 0.98, 0.1982, 0.978, 0.1982, 0.9586, 0.2012, 0.9563, 0.2012, 0.9563, 0.1982, 0.9586, 0.1982, 0.9565, 0.2012, 0.9573, 0.2012, 0.9573, 0.1982, 0.9565, 0.1982, 0.9668, 0.2012, 0.9648, 0.2012, 0.9648, 0.1982, 0.9668, 0.1982, 0.9638, 0.2012, 0.9648, 0.2012, 0.9648, 0.1982, 0.9638, 0.1982, 0.9388, 0.2012, 0.9373, 0.2012, 0.9373, 0.1982, 0.9388, 0.1982, 0.9563, 0.2012, 0.9562, 0.2012, 0.9562, 0.1982, 0.9563, 0.1982, 0.9554, 0.2012, 0.9388, 0.2012, 0.9388, 0.1982, 0.9554, 0.1982, 0.9384, 0.2012, 0.9399, 0.2012, 0.9399, 0.1982, 0.9384, 0.1982, 0.9674, 0.1702, 0.9654, 0.1676, 0.977, 0.1302, 0.9789, 0.1328, 0.9674, 0.1702, 0.9789, 0.1328, 0.977, 0.1302, 0.9654, 0.1676, 0.9668, 0.1718, 0.9674, 0.1702, 0.9654, 0.1676, 0.9649, 0.1693, 0.9586, 0.1982, 0.9563, 0.1982, 0.9563, 0.1804, 0.9586, 0.1804, 0.9562, 0.2012, 0.9554, 0.2012, 0.9554, 0.1982, 0.9562, 0.1982, 0.9399, 0.2012, 0.9565, 0.2012, 0.9565, 0.1982, 0.9399, 0.1982, 0.9648, 0.2012, 0.9638, 0.2012, 0.9638, 0.1982, 0.9648, 0.1982, 0.978, 0.1804, 0.98, 0.1804, 0.98, 0.1763, 0.978, 0.1763, 0.9384, 0.1804, 0.9399, 0.1804, 0.9399, 0.1763, 0.9384, 0.1763, 0.9638, 0.1804, 0.9648, 0.1804, 0.9648, 0.1763, 0.9638, 0.1763, 0.9654, 0.1804, 0.9674, 0.1804, 0.9674, 0.1763, 0.9654, 0.1763, 0.9384, 0.1982, 0.9399, 0.1982, 0.9399, 0.1804, 0.9384, 0.1804, 0.9638, 0.1982, 0.9648, 0.1982, 0.9648, 0.1804, 0.9638, 0.1804, 0.9789, 0.1982, 0.977, 0.1982, 0.977, 0.1804, 0.9789, 0.1804, 0.9388, 0.1982, 0.9373, 0.1982, 0.9373, 0.1804, 0.9388, 0.1804, 0.9654, 0.1982, 0.9674, 0.1982, 0.9674, 0.1804, 0.9654, 0.1804, 0.9563, 0.1982, 0.9562, 0.1982, 0.9562, 0.1804, 0.9563, 0.1804, 0.978, 0.1982, 0.98, 0.1982, 0.98, 0.1804, 0.978, 0.1804, 0.9562, 0.1982, 0.9554, 0.1982, 0.9554, 0.1804, 0.9562, 0.1804, 0.9384, 0.1763, 0.9399, 0.1763, 0.9399, 0.09085, 0.9384, 0.09085, 0.9638, 0.1763, 0.9648, 0.1763, 0.9648, 0.09085, 0.9638, 0.09085, 0.9654, 0.1763, 0.9674, 0.1763, 0.9674, 0.09085, 0.9654, 0.09085, 0.9563, 0.1763, 0.9562, 0.1763, 0.9562, 0.09085, 0.9563, 0.09085, 0.9648, 0.1804, 0.9638, 0.1804, 0.9638, 0.1763, 0.9648, 0.1763, 0.9789, 0.1804, 0.977, 0.1804, 0.977, 0.1763, 0.9789, 0.1763, 0.9565, 0.1804, 0.9573, 0.1804, 0.9573, 0.1763, 0.9565, 0.1763, 0.9638, 0.1763, 0.9638, 0.1804, 0.9514, 0.1804, 0.9514, 0.1763, 0.9668, 0.1804, 0.9648, 0.1804, 0.9648, 0.1763, 0.9668, 0.1763, 0.9562, 0.1804, 0.9554, 0.1804, 0.9554, 0.1763, 0.9562, 0.1763, 0.9388, 0.1804, 0.9373, 0.1804, 0.9373, 0.1763, 0.9388, 0.1763, 0.9563, 0.1804, 0.9562, 0.1804, 0.9562, 0.1763, 0.9563, 0.1763, 0.9384, 0.09085, 0.9399, 0.09085, 0.9399, 0.08667, 0.9384, 0.08667, 0.9638, 0.09085, 0.9648, 0.09085, 0.9648, 0.08667, 0.9638, 0.08667, 0.9674, 0.1702, 0.9654, 0.1676, 0.977, 0.1302, 0.9789, 0.1328, 0.9563, 0.09085, 0.9562, 0.09085, 0.9562, 0.08667, 0.9563, 0.08667, 0.978, 0.1763, 0.98, 0.1763, 0.98, 0.09085, 0.978, 0.09085, 0.9648, 0.1763, 0.9638, 0.1763, 0.9638, 0.09085, 0.9648, 0.09085, 0.9789, 0.1763, 0.977, 0.1763, 0.977, 0.09085, 0.9789, 0.09085, 0.9565, 0.1763, 0.9573, 0.1763, 0.9573, 0.09085, 0.9565, 0.09085, 0.9586, 0.1763, 0.9563, 0.1763, 0.9563, 0.09085, 0.9586, 0.09085, 0.9668, 0.1763, 0.9648, 0.1763, 0.9648, 0.09085, 0.9668, 0.09085, 0.9562, 0.1763, 0.9554, 0.1763, 0.9554, 0.09085, 0.9562, 0.09085, 0.9388, 0.1763, 0.9373, 0.1763, 0.9373, 0.09085, 0.9388, 0.09085, 0.9638, 0.1747, 0.9638, 0.1696, 0.9648, 0.1696, 0.9648, 0.1747, 0.9649, 0.1693, 0.9668, 0.1718, 0.9648, 0.1747, 0.9648, 0.1696, 0.9789, 0.1328, 0.977, 0.1302, 0.978, 0.1269, 0.98, 0.1295, 0.9668, 0.1718, 0.9649, 0.1693, 0.9654, 0.1676, 0.9674, 0.1702, 0.978, 0.09085, 0.98, 0.09085, 0.98, 0.08667, 0.978, 0.08667, 0.9648, 0.09085, 0.9638, 0.09085, 0.9638, 0.08667, 0.9648, 0.08667, 0.9565, 0.09085, 0.9565, 0.08667, 0.9399, 0.08667, 0.9399, 0.09085, 0.9565, 0.09085, 0.9573, 0.09085, 0.9573, 0.08667, 0.9565, 0.08667, 0.9586, 0.09085, 0.9563, 0.09085, 0.9563, 0.08667, 0.9586, 0.08667, 0.9668, 0.09085, 0.9648, 0.09085, 0.9648, 0.08667, 0.9668, 0.08667, 0.9562, 0.09085, 0.9554, 0.09085, 0.9554, 0.08667, 0.9562, 0.08667, 0.9388, 0.09085, 0.9373, 0.09085, 0.9373, 0.08667, 0.9388, 0.08667, 0.9554, 0.08667, 0.9554, 0.09085, 0.9388, 0.09085, 0.9388, 0.08667, 0.9654, 0.1676, 0.9674, 0.1702, 0.9789, 0.1328, 0.977, 0.1302, 0.9586, 0.1804, 0.9563, 0.1804, 0.9563, 0.1763, 0.9586, 0.1763, 0.9638, 0.1804, 0.9638, 0.1763, 0.9514, 0.1763, 0.9514, 0.1804, 0.9638, 0.1696, 0.9638, 0.1747, 0.9514, 0.1747, 0.9514, 0.1696, 0.9638, 0.1747, 0.9638, 0.1696, 0.9514, 0.1696, 0.9514, 0.1747, 0.9514, 0.1747, 0.9638, 0.1747, 0.9638, 0.1696, 0.9514, 0.1696, 0.9514, 0.1696, 0.939, 0.1696, 0.939, 0.1747, 0.9514, 0.1747, 0.939, 0.1747, 0.938, 0.1747, 0.938, 0.1696, 0.939, 0.1696, 0.9379, 0.1693, 0.938, 0.1696, 0.938, 0.1747, 0.9359, 0.1718, 0.9238, 0.1328, 0.9228, 0.1295, 0.9248, 0.1269, 0.9258, 0.1302, 0.939, 0.2012, 0.9514, 0.2012, 0.9514, 0.1982, 0.939, 0.1982, 0.9359, 0.1982, 0.938, 0.1982, 0.938, 0.1804, 0.9359, 0.1804, 0.938, 0.1982, 0.939, 0.1982, 0.939, 0.1804, 0.938, 0.1804, 0.9565, 0.1982, 0.9573, 0.1982, 0.9573, 0.1804, 0.9565, 0.1804, 0.9514, 0.2012, 0.939, 0.2012, 0.939, 0.1982, 0.9514, 0.1982, 0.9248, 0.2012, 0.9228, 0.2012, 0.9228, 0.1982, 0.9248, 0.1982, 0.9565, 0.2012, 0.9573, 0.2012, 0.9573, 0.1982, 0.9565, 0.1982, 0.9359, 0.2012, 0.938, 0.2012, 0.938, 0.1982, 0.9359, 0.1982, 0.939, 0.2012, 0.938, 0.2012, 0.938, 0.1982, 0.939, 0.1982, 0.9388, 0.2012, 0.9373, 0.2012, 0.9373, 0.1982, 0.9388, 0.1982, 0.9563, 0.2012, 0.9562, 0.2012, 0.9562, 0.1982, 0.9563, 0.1982, 0.9554, 0.2012, 0.9388, 0.2012, 0.9388, 0.1982, 0.9554, 0.1982, 0.9384, 0.2012, 0.9399, 0.2012, 0.9399, 0.1982, 0.9384, 0.1982, 0.9354, 0.1702, 0.9374, 0.1676, 0.9258, 0.1302, 0.9238, 0.1328, 0.9354, 0.1702, 0.9238, 0.1328, 0.9258, 0.1302, 0.9374, 0.1676, 0.9359, 0.1718, 0.9354, 0.1702, 0.9374, 0.1676, 0.9379, 0.1693, 0.9586, 0.1982, 0.9563, 0.1982, 0.9563, 0.1804, 0.9586, 0.1804, 0.9562, 0.2012, 0.9554, 0.2012, 0.9554, 0.1982, 0.9562, 0.1982, 0.9399, 0.2012, 0.9565, 0.2012, 0.9565, 0.1982, 0.9399, 0.1982, 0.938, 0.2012, 0.939, 0.2012, 0.939, 0.1982, 0.938, 0.1982, 0.9248, 0.1804, 0.9228, 0.1804, 0.9228, 0.1763, 0.9248, 0.1763, 0.9384, 0.1804, 0.9399, 0.1804, 0.9399, 0.1763, 0.9384, 0.1763, 0.939, 0.1804, 0.938, 0.1804, 0.938, 0.1763, 0.939, 0.1763, 0.9374, 0.1804, 0.9354, 0.1804, 0.9354, 0.1763, 0.9374, 0.1763, 0.9384, 0.1982, 0.9399, 0.1982, 0.9399, 0.1804, 0.9384, 0.1804, 0.939, 0.1982, 0.938, 0.1982, 0.938, 0.1804, 0.939, 0.1804, 0.9238, 0.1982, 0.9258, 0.1982, 0.9258, 0.1804, 0.9238, 0.1804, 0.9388, 0.1982, 0.9373, 0.1982, 0.9373, 0.1804, 0.9388, 0.1804, 0.9374, 0.1982, 0.9354, 0.1982, 0.9354, 0.1804, 0.9374, 0.1804, 0.9563, 0.1982, 0.9562, 0.1982, 0.9562, 0.1804, 0.9563, 0.1804, 0.9248, 0.1982, 0.9228, 0.1982, 0.9228, 0.1804, 0.9248, 0.1804, 0.9562, 0.1982, 0.9554, 0.1982, 0.9554, 0.1804, 0.9562, 0.1804, 0.9384, 0.1763, 0.9399, 0.1763, 0.9399, 0.09085, 0.9384, 0.09085, 0.939, 0.1763, 0.938, 0.1763, 0.938, 0.09085, 0.939, 0.09085, 0.9374, 0.1763, 0.9354, 0.1763, 0.9354, 0.09085, 0.9374, 0.09085, 0.9563, 0.1763, 0.9562, 0.1763, 0.9562, 0.09085, 0.9563, 0.09085, 0.938, 0.1804, 0.939, 0.1804, 0.939, 0.1763, 0.938, 0.1763, 0.9238, 0.1804, 0.9258, 0.1804, 0.9258, 0.1763, 0.9238, 0.1763, 0.9565, 0.1804, 0.9573, 0.1804, 0.9573, 0.1763, 0.9565, 0.1763, 0.939, 0.1763, 0.939, 0.1804, 0.9514, 0.1804, 0.9514, 0.1763, 0.9359, 0.1804, 0.938, 0.1804, 0.938, 0.1763, 0.9359, 0.1763, 0.9562, 0.1804, 0.9554, 0.1804, 0.9554, 0.1763, 0.9562, 0.1763, 0.9388, 0.1804, 0.9373, 0.1804, 0.9373, 0.1763, 0.9388, 0.1763, 0.9563, 0.1804, 0.9562, 0.1804, 0.9562, 0.1763, 0.9563, 0.1763, 0.9384, 0.09085, 0.9399, 0.09085, 0.9399, 0.08667, 0.9384, 0.08667, 0.939, 0.09085, 0.938, 0.09085, 0.938, 0.08667, 0.939, 0.08667, 0.9354, 0.1702, 0.9374, 0.1676, 0.9258, 0.1302, 0.9238, 0.1328, 0.9563, 0.09085, 0.9562, 0.09085, 0.9562, 0.08667, 0.9563, 0.08667, 0.9248, 0.1763, 0.9228, 0.1763, 0.9228, 0.09085, 0.9248, 0.09085, 0.938, 0.1763, 0.939, 0.1763, 0.939, 0.09085, 0.938, 0.09085, 0.9238, 0.1763, 0.9258, 0.1763, 0.9258, 0.09085, 0.9238, 0.09085, 0.9565, 0.1763, 0.9573, 0.1763, 0.9573, 0.09085, 0.9565, 0.09085, 0.9586, 0.1763, 0.9563, 0.1763, 0.9563, 0.09085, 0.9586, 0.09085, 0.9359, 0.1763, 0.938, 0.1763, 0.938, 0.09085, 0.9359, 0.09085, 0.9562, 0.1763, 0.9554, 0.1763, 0.9554, 0.09085, 0.9562, 0.09085, 0.9388, 0.1763, 0.9373, 0.1763, 0.9373, 0.09085, 0.9388, 0.09085, 0.939, 0.1747, 0.939, 0.1696, 0.938, 0.1696, 0.938, 0.1747, 0.9379, 0.1693, 0.9359, 0.1718, 0.938, 0.1747, 0.938, 0.1696, 0.9238, 0.1328, 0.9258, 0.1302, 0.9248, 0.1269, 0.9228, 0.1295, 0.9359, 0.1718, 0.9379, 0.1693, 0.9374, 0.1676, 0.9354, 0.1702, 0.9248, 0.09085, 0.9228, 0.09085, 0.9228, 0.08667, 0.9248, 0.08667, 0.938, 0.09085, 0.939, 0.09085, 0.939, 0.08667, 0.938, 0.08667, 0.9565, 0.09085, 0.9565, 0.08667, 0.9399, 0.08667, 0.9399, 0.09085, 0.9565, 0.09085, 0.9573, 0.09085, 0.9573, 0.08667, 0.9565, 0.08667, 0.9586, 0.09085, 0.9563, 0.09085, 0.9563, 0.08667, 0.9586, 0.08667, 0.9359, 0.09085, 0.938, 0.09085, 0.938, 0.08667, 0.9359, 0.08667, 0.9562, 0.09085, 0.9554, 0.09085, 0.9554, 0.08667, 0.9562, 0.08667, 0.9388, 0.09085, 0.9373, 0.09085, 0.9373, 0.08667, 0.9388, 0.08667, 0.9554, 0.08667, 0.9554, 0.09085, 0.9388, 0.09085, 0.9388, 0.08667, 0.9374, 0.1676, 0.9354, 0.1702, 0.9238, 0.1328, 0.9258, 0.1302, 0.939, 0.1804, 0.939, 0.1763, 0.9514, 0.1763, 0.9514, 0.1804, 0.939, 0.1696, 0.939, 0.1747, 0.9514, 0.1747, 0.9514, 0.1696, 0.939, 0.1747, 0.939, 0.1696, 0.9514, 0.1696, 0.9514, 0.1747, 0.9514, 0.1747, 0.939, 0.1747, 0.939, 0.1696, 0.9514, 0.1696])
me_plane.materials.append(mat_colormap)
me_plane.update()
me_cube_008 = bpy.data.meshes.new('Cube.008')
me_cube_008.from_pydata([(-11.32, -0.9941, -0.3298), (-11.32, -0.9941, 0.1853), (-11.32, 1.006, -0.3298), (-11.32, 1.006, 0.1853), (2.137, -0.9941, -0.3298), (2.137, -0.9941, 0.1853), (2.137, 1.006, -0.3298), (2.137, 1.006, 0.1853), (-11.32, 0.9764, -0.3298), (-11.32, 0.8906, -0.3298), (-11.32, -0.8881, -0.3298), (-11.32, -0.9713, -0.3298), (-11.32, -0.9713, 0.1853), (-11.32, -0.8881, 0.1853), (-11.32, 0.8906, 0.1853), (-11.32, 0.9764, 0.1853), (2.137, -0.9713, -0.3298), (2.137, -0.8881, -0.3298), (2.137, 0.8906, -0.3298), (2.137, 0.9764, -0.3298), (2.137, 0.9764, 0.1853), (2.137, 0.8906, 0.1853), (2.137, -0.8881, 0.1853), (2.137, -0.9713, 0.1853), (-11.31, -0.9829, 0.2166), (-11.31, -0.8997, 0.2166), (-11.31, 0.879, 0.2166), (-11.31, 0.9648, 0.2166), (2.145, 0.9648, 0.2166), (2.145, 0.879, 0.2166), (2.145, -0.8997, 0.2166), (2.145, -0.9829, 0.2166)], [], [(8, 15, 3, 2), (2, 3, 7, 6), (4, 5, 1, 0), (11, 16, 4, 0), (23, 12, 1, 5), (7, 3, 15, 20), (14, 21, 29, 26), (21, 14, 13, 22), (12, 23, 31, 24), (2, 6, 19, 8), (8, 19, 18, 9), (9, 18, 17, 10), (10, 17, 16, 11), (0, 1, 12, 11), (11, 12, 13, 10), (10, 13, 14, 9), (9, 14, 15, 8), (28, 27, 26, 29), (30, 25, 24, 31), (22, 13, 25, 30), (15, 14, 26, 27), (20, 15, 27, 28), (13, 12, 24, 25), (16, 23, 5, 4), (6, 7, 20, 19), (19, 20, 21, 18), (18, 21, 22, 17), (17, 22, 23, 16), (23, 22, 30, 31), (21, 20, 28, 29)])
_uv = me_cube_008.uv_layers.new(name='UVMap')
_uv.uv.foreach_set('vector', [0.1611, 0.6118, 0.1836, 0.6118, 0.1836, 0.6163, 0.1611, 0.6163, 0.1611, 0.6163, 0.1836, 0.6163, 0.1836, 0.6388, 0.1611, 0.6388, 0.1611, 0.6613, 0.1836, 0.6613, 0.1836, 0.6839, 0.1611, 0.6839, 0.1386, 0.6568, 0.1611, 0.6568, 0.1611, 0.6613, 0.1386, 0.6613, 0.1836, 0.6568, 0.2061, 0.6568, 0.2061, 0.6613, 0.1836, 0.6613, 0.1836, 0.6388, 0.2061, 0.6388, 0.2061, 0.6433, 0.1836, 0.6433, 0.2061, 0.6478, 0.1836, 0.6478, 0.1836, 0.6478, 0.2061, 0.6478, 0.1836, 0.6478, 0.2061, 0.6478, 0.2061, 0.6523, 0.1836, 0.6523, 0.2061, 0.6568, 0.1836, 0.6568, 0.1836, 0.6568, 0.2061, 0.6568, 0.1386, 0.6388, 0.1611, 0.6388, 0.1611, 0.6433, 0.1386, 0.6433, 0.1386, 0.6433, 0.1611, 0.6433, 0.1611, 0.6478, 0.1386, 0.6478, 0.1386, 0.6478, 0.1611, 0.6478, 0.1611, 0.6523, 0.1386, 0.6523, 0.1386, 0.6523, 0.1611, 0.6523, 0.1611, 0.6568, 0.1386, 0.6568, 0.1611, 0.5938, 0.1836, 0.5938, 0.1836, 0.5983, 0.1611, 0.5983, 0.1611, 0.5983, 0.1836, 0.5983, 0.1836, 0.6028, 0.1611, 0.6028, 0.1611, 0.6028, 0.1836, 0.6028, 0.1836, 0.6073, 0.1611, 0.6073, 0.1611, 0.6073, 0.1836, 0.6073, 0.1836, 0.6118, 0.1611, 0.6118, 0.1836, 0.6433, 0.2061, 0.6433, 0.2061, 0.6478, 0.1836, 0.6478, 0.1836, 0.6523, 0.2061, 0.6523, 0.2061, 0.6568, 0.1836, 0.6568, 0.1836, 0.6523, 0.2061, 0.6523, 0.2061, 0.6523, 0.1836, 0.6523, 0.1836, 0.6118, 0.1836, 0.6073, 0.1836, 0.6073, 0.1836, 0.6118, 0.1836, 0.6433, 0.2061, 0.6433, 0.2061, 0.6433, 0.1836, 0.6433, 0.1836, 0.6028, 0.1836, 0.5983, 0.1836, 0.5983, 0.1836, 0.6028, 0.1611, 0.6568, 0.1836, 0.6568, 0.1836, 0.6613, 0.1611, 0.6613, 0.1611, 0.6388, 0.1836, 0.6388, 0.1836, 0.6433, 0.1611, 0.6433, 0.1611, 0.6433, 0.1836, 0.6433, 0.1836, 0.6478, 0.1611, 0.6478, 0.1611, 0.6478, 0.1836, 0.6478, 0.1836, 0.6523, 0.1611, 0.6523, 0.1611, 0.6523, 0.1836, 0.6523, 0.1836, 0.6568, 0.1611, 0.6568, 0.1836, 0.6568, 0.1836, 0.6523, 0.1836, 0.6523, 0.1836, 0.6568, 0.1836, 0.6478, 0.1836, 0.6433, 0.1836, 0.6433, 0.1836, 0.6478])
me_cube_008.materials.append(mat_colormap)
me_cube_008.update()
me_cylinder = bpy.data.meshes.new('Cylinder')
me_cylinder.from_pydata([(0.0, 0.4857, -5.756), (0.0, -3.576e-07, 5.858), (0.1859, 0.4487, -5.756), (0.3434, 0.3434, -5.756), (0.4487, 0.1859, -5.756), (0.4857, -2.384e-07, -5.756), (0.4487, -0.1859, -5.756), (0.3434, -0.3434, -5.756), (0.1859, -0.4487, -5.756), (0.0, -0.4857, -5.756), (-0.1859, -0.4487, -5.756), (-0.3434, -0.3434, -5.756), (-0.4487, -0.1859, -5.756), (-0.4857, -2.384e-07, -5.756), (-0.4487, 0.1859, -5.756), (-0.3434, 0.3434, -5.756), (-0.1859, 0.4487, -5.756), (0.1859, 0.4487, 5.39), (0.0, 0.4857, 5.39), (0.3434, 0.3434, 5.39), (0.4487, 0.1859, 5.39), (0.4857, -2.384e-07, 5.39), (0.4487, -0.1859, 5.39), (0.3434, -0.3434, 5.39), (0.1859, -0.4487, 5.39), (0.0, -0.4857, 5.39), (-0.1859, -0.4487, 5.39), (-0.3434, -0.3434, 5.39), (-0.4487, -0.1859, 5.39), (-0.4857, -2.384e-07, 5.39), (-0.4487, 0.1859, 5.39), (-0.3434, 0.3434, 5.39), (-0.1859, 0.4487, 5.39)], [], [(0, 18, 17, 2), (2, 17, 19, 3), (3, 19, 20, 4), (4, 20, 21, 5), (5, 21, 22, 6), (6, 22, 23, 7), (7, 23, 24, 8), (8, 24, 25, 9), (9, 25, 26, 10), (10, 26, 27, 11), (11, 27, 28, 12), (12, 28, 29, 13), (13, 29, 30, 14), (14, 30, 31, 15), (15, 31, 32, 16), (16, 32, 18, 0), (0, 2, 3, 4, 5, 6, 7, 8, 9, 10, 11, 12, 13, 14, 15, 16), (1, 17, 18), (1, 19, 17), (1, 20, 19), (1, 21, 20), (1, 22, 21), (1, 23, 22), (1, 24, 23), (1, 25, 24), (1, 26, 25), (1, 27, 26), (1, 28, 27), (1, 29, 28), (1, 30, 29), (1, 31, 30), (1, 32, 31), (1, 18, 32)])
_uv = me_cylinder.uv_layers.new(name='UVMap')
_uv.uv.foreach_set('vector', [0.9699, 0.1162, 0.9699, 0.1416, 0.9667, 0.1416, 0.9667, 0.1162, 0.9667, 0.1162, 0.9667, 0.1416, 0.9635, 0.1416, 0.9635, 0.1162, 0.9635, 0.1162, 0.9635, 0.1416, 0.9603, 0.1416, 0.9603, 0.1162, 0.9603, 0.1162, 0.9603, 0.1416, 0.9572, 0.1416, 0.9572, 0.1162, 0.9572, 0.1162, 0.9572, 0.1416, 0.954, 0.1416, 0.954, 0.1162, 0.954, 0.1162, 0.954, 0.1416, 0.9508, 0.1416, 0.9508, 0.1162, 0.9508, 0.1162, 0.9508, 0.1416, 0.9476, 0.1416, 0.9476, 0.1162, 0.9476, 0.1162, 0.9476, 0.1416, 0.9444, 0.1416, 0.9444, 0.1162, 0.9444, 0.1162, 0.9444, 0.1416, 0.9413, 0.1416, 0.9413, 0.1162, 0.9413, 0.1162, 0.9413, 0.1416, 0.9381, 0.1416, 0.9381, 0.1162, 0.9381, 0.1162, 0.9381, 0.1416, 0.9349, 0.1416, 0.9349, 0.1162, 0.9349, 0.1162, 0.9349, 0.1416, 0.9317, 0.1416, 0.9317, 0.1162, 0.9317, 0.1162, 0.9317, 0.1416, 0.9286, 0.1416, 0.9286, 0.1162, 0.9286, 0.1162, 0.9286, 0.1416, 0.9254, 0.1416, 0.9254, 0.1162, 0.9254, 0.1162, 0.9254, 0.1416, 0.9222, 0.1416, 0.9222, 0.1162, 0.9222, 0.1162, 0.9222, 0.1416, 0.919, 0.1416, 0.919, 0.1162, 0.9469, 0.0852, 0.9554, 0.0835, 0.9626, 0.07869, 0.9674, 0.07148, 0.9691, 0.06298, 0.9674, 0.05448, 0.9626, 0.04727, 0.9554, 0.04246, 0.9469, 0.04077, 0.9384, 0.04246, 0.9312, 0.04727, 0.9263, 0.05448, 0.9246, 0.06298, 0.9263, 0.07148, 0.9312, 0.07869, 0.9384, 0.0835, 0.8313, 0.1249, 0.8152, 0.1793, 0.8071, 0.1612, 0.8313, 0.1249, 0.8256, 0.189, 0.8152, 0.1793, 0.8313, 0.1249, 0.837, 0.189, 0.8256, 0.189, 0.8313, 0.1249, 0.8475, 0.1793, 0.837, 0.189, 0.8313, 0.1249, 0.8555, 0.1612, 0.8475, 0.1793, 0.8313, 0.1249, 0.8598, 0.1376, 0.8555, 0.1612, 0.8313, 0.1249, 0.8598, 0.1121, 0.8598, 0.1376, 0.8313, 0.1249, 0.8555, 0.0885, 0.8598, 0.1121, 0.8313, 0.1249, 0.8475, 0.07045, 0.8555, 0.0885, 0.8313, 0.1249, 0.837, 0.06068, 0.8475, 0.07045, 0.8313, 0.1249, 0.8256, 0.06068, 0.837, 0.06068, 0.8313, 0.1249, 0.8152, 0.07045, 0.8256, 0.06068, 0.8313, 0.1249, 0.8071, 0.0885, 0.8152, 0.07045, 0.8313, 0.1249, 0.8028, 0.1121, 0.8071, 0.0885, 0.8313, 0.1249, 0.8028, 0.1376, 0.8028, 0.1121, 0.8313, 0.1249, 0.8071, 0.1612, 0.8028, 0.1376])
me_cylinder.materials.append(mat_colormap)
me_cylinder.update()
me_cube_014 = bpy.data.meshes.new('Cube.014')
me_cube_014.from_pydata([(-1.0, -1.0, -1.0), (-1.0, -1.0, 1.0), (-1.0, 1.0, -1.0), (-1.0, 1.0, 1.0), (1.0, -1.0, -1.0), (1.0, -1.0, 1.0), (1.0, 1.0, -1.0), (1.0, 1.0, 1.0), (0.7036, 1.0, -1.0), (0.7036, 1.0, 1.0), (0.7036, -1.0, -1.0), (0.7036, -1.0, 1.0), (-0.6615, 1.0, -1.0), (-0.6615, -1.0, 1.0), (-0.6615, 1.0, 1.0), (-0.6615, -1.0, -1.0)], [], [(0, 1, 3, 2), (8, 9, 7, 6), (6, 7, 5, 4), (15, 13, 1, 0), (8, 6, 4, 10), (14, 3, 1, 13), (7, 9, 11, 5), (12, 8, 10, 15), (4, 5, 11, 10), (12, 14, 9, 8), (2, 3, 14, 12), (2, 12, 15, 0), (9, 14, 13, 11), (10, 11, 13, 15)])
_uv = me_cube_014.uv_layers.new(name='UVMap')
_uv.uv.foreach_set('vector', [0.2511, 0.8235, 0.2511, 0.959, 0.3113, 0.959, 0.3113, 0.8235, 0.302, 0.8235, 0.302, 0.959, 0.311, 0.959, 0.311, 0.8235, 0.3113, 0.8235, 0.3113, 0.959, 0.2511, 0.959, 0.2511, 0.8235, 0.2609, 0.8235, 0.2609, 0.959, 0.2507, 0.959, 0.2507, 0.8235, 0.302, 0.959, 0.311, 0.959, 0.311, 0.8235, 0.302, 0.8235, 0.2609, 0.959, 0.2507, 0.959, 0.2507, 0.8235, 0.2609, 0.8235, 0.311, 0.959, 0.302, 0.959, 0.302, 0.8235, 0.311, 0.8235, 0.03587, 1.0, 0.09757, 1.0, 0.09757, 0.7969, 0.03587, 0.7969, 0.311, 0.8235, 0.311, 0.959, 0.302, 0.959, 0.302, 0.8235, 0.03587, 0.7969, 0.03587, 1.0, 0.09757, 1.0, 0.09757, 0.7969, 0.2507, 0.8235, 0.2507, 0.959, 0.2609, 0.959, 0.2609, 0.8235, 0.2507, 0.959, 0.2609, 0.959, 0.2609, 0.8235, 0.2507, 0.8235, 0.09757, 1.0, 0.03587, 1.0, 0.03587, 0.7969, 0.09757, 0.7969, 0.09757, 0.7969, 0.09757, 1.0, 0.03587, 1.0, 0.03587, 0.7969])
me_cube_014.materials.append(mat_colormap)
me_cube_014.update()

# ---- objects
ob_cube_067 = bpy.data.objects.new('Cube.067', me_cube_007)
ob_cube_068 = bpy.data.objects.new('Cube.068', me_cube_001)
ob_cube_069 = bpy.data.objects.new('Cube.069', me_cube_001)
ob_cube_070 = bpy.data.objects.new('Cube.070', me_cube_001)
ob_cube_071 = bpy.data.objects.new('Cube.071', me_cube_001)
ob_cube_072 = bpy.data.objects.new('Cube.072', me_cube_001)
ob_cube_074 = bpy.data.objects.new('Cube.074', me_cube_001)
ob_cube_075 = bpy.data.objects.new('Cube.075', me_cube_001)
ob_cube_076 = bpy.data.objects.new('Cube.076', me_cube_001)
ob_cube_085 = bpy.data.objects.new('Cube.085', me_cube_003)
ob_cube_086 = bpy.data.objects.new('Cube.086', me_cube_004)
ob_cube_087 = bpy.data.objects.new('Cube.087', me_cube_004)
ob_cube_088 = bpy.data.objects.new('Cube.088', me_cube_005)
ob_cube_089 = bpy.data.objects.new('Cube.089', me_cube_005)
ob_cube_090 = bpy.data.objects.new('Cube.090', me_cube_005)
ob_cube_091 = bpy.data.objects.new('Cube.091', me_cube_005)
ob_cube_092 = bpy.data.objects.new('Cube.092', me_cube_005)
ob_cube_093 = bpy.data.objects.new('Cube.093', me_cube_005)
ob_cube_094 = bpy.data.objects.new('Cube.094', me_cube_005)
ob_cube_095 = bpy.data.objects.new('Cube.095', me_cube_005)
ob_cube_096 = bpy.data.objects.new('Cube.096', me_cube_005)
ob_cube_097 = bpy.data.objects.new('Cube.097', me_cube_005)
ob_cube_098 = bpy.data.objects.new('Cube.098', me_cube_005)
ob_cube_099 = bpy.data.objects.new('Cube.099', me_cube_005)
ob_cube_100 = bpy.data.objects.new('Cube.100', me_cube_005)
ob_cube_101 = bpy.data.objects.new('Cube.101', me_cube_005)
ob_plane = bpy.data.objects.new('Plane', me_plane)
ob_cube_001 = bpy.data.objects.new('Cube.001', me_cube_008)
ob_cylinder_005 = bpy.data.objects.new('Cylinder.005', me_cylinder)
ob_cube_005 = bpy.data.objects.new('Cube.005', me_cube_014)
ob_cube_015 = bpy.data.objects.new('Cube.015', me_cube_014)
ob_cube_016 = bpy.data.objects.new('Cube.016', me_cube_014)
ob_cylinder_007 = bpy.data.objects.new('Cylinder.007', me_cylinder)
ob_cube_019 = bpy.data.objects.new('Cube.019', me_cube_001)
ob_cube_020 = bpy.data.objects.new('Cube.020', me_cube_001)
ob_cylinder_002 = bpy.data.objects.new('Cylinder.002', me_cylinder)
ob_cube_002 = bpy.data.objects.new('Cube.002', me_cube_001)
ob_cube_003 = bpy.data.objects.new('Cube.003', me_cube_001)

# ---- transforms, parenting, visibility, modifiers, constraints
ob_cube_067.location = (89.64, -13.56, -0.1727)
ob_cube_068.location = (-16.4, -13.59, 0.2907)
ob_cube_068.scale = (0.8501, 0.8725, 0.3042)
ob_cube_069.location = (1.347, -13.59, 0.2907)
ob_cube_069.scale = (0.8501, 0.8725, 0.3042)
ob_cube_070.location = (-0.8645, -13.59, 0.2907)
ob_cube_070.scale = (0.8501, 0.8725, 0.3042)
ob_cube_071.location = (-7.241, -13.59, 0.2907)
ob_cube_071.scale = (0.8501, 0.8725, 0.3042)
ob_cube_072.location = (-9.453, -13.59, 0.2907)
ob_cube_072.scale = (0.8501, 0.8725, 0.3042)
ob_cube_074.location = (16.29, -13.59, 0.2907)
ob_cube_074.scale = (0.8501, 0.8725, 0.3042)
ob_cube_075.location = (9.918, -13.59, 0.2907)
ob_cube_075.scale = (0.8501, 0.8725, 0.3042)
ob_cube_076.location = (7.706, -13.59, 0.2907)
ob_cube_076.scale = (0.8501, 0.8725, 0.3042)
ob_cube_085.location = (6.313e-16, 3.833, 1.48)
ob_cube_085.rotation_euler = (0.07166, 1.59e-17, 5.698e-19)
ob_cube_085.scale = (1.0, 5.605, 0.168)
ob_cube_086.location = (-0.9934, 3.697, 3.097)
ob_cube_086.scale = (0.05706, 5.407, 0.1737)
ob_cube_087.location = (0.9796, 3.697, 3.097)
ob_cube_087.scale = (-0.05706, 5.407, 0.1737)
ob_cube_088.location = (1.298, -1.451, 2.123)
ob_cube_088.scale = (0.3692, 0.3692, 2.134)
ob_cube_089.location = (1.298, -0.3555, 2.209)
ob_cube_089.rotation_euler = (-0.5613, -1.182e-16, 3.407e-17)
ob_cube_089.scale = (0.3692, 0.3692, 2.443)
ob_cube_090.location = (1.298, 1.76, 2.344)
ob_cube_090.rotation_euler = (-2.447, -1.421e-16, 3.927e-16)
ob_cube_090.scale = (0.3692, 0.3692, 2.443)
ob_cube_091.location = (1.298, 3.279, 2.354)
ob_cube_091.rotation_euler = (0.03874, 8.599e-18, 1.666e-19)
ob_cube_091.scale = (0.3692, 0.3692, 2.134)
ob_cube_092.location = (1.298, 4.906, 2.481)
ob_cube_092.rotation_euler = (-0.5367, -1.135e-16, 3.122e-17)
ob_cube_092.scale = (0.3692, 0.3692, 2.443)
ob_cube_093.location = (1.298, 7.565, 2.668)
ob_cube_093.rotation_euler = (-2.423, -1.462e-16, 3.891e-16)
ob_cube_093.scale = (0.3692, 0.3692, 2.443)
ob_cube_094.location = (1.298, 8.815, 2.748)
ob_cube_094.rotation_euler = (0.1213, 2.687e-17, 1.632e-18)
ob_cube_094.scale = (0.3692, 0.3692, 2.134)
ob_cube_095.location = (-1.313, -1.451, 2.123)
ob_cube_095.scale = (-0.3692, 0.3692, 2.134)
ob_cube_096.location = (-1.313, -0.3555, 2.209)
ob_cube_096.rotation_euler = (-0.5613, 1.182e-16, -3.407e-17)
ob_cube_096.scale = (-0.3692, 0.3692, 2.443)
ob_cube_097.location = (-1.313, 1.76, 2.344)
ob_cube_097.rotation_euler = (-2.447, 1.421e-16, -3.927e-16)
ob_cube_097.scale = (-0.3692, 0.3692, 2.443)
ob_cube_098.location = (-1.313, 3.279, 2.354)
ob_cube_098.rotation_euler = (0.03874, -8.599e-18, -1.666e-19)
ob_cube_098.scale = (-0.3692, 0.3692, 2.134)
ob_cube_099.location = (-1.313, 4.906, 2.481)
ob_cube_099.rotation_euler = (-0.5367, 1.135e-16, -3.122e-17)
ob_cube_099.scale = (-0.3692, 0.3692, 2.443)
ob_cube_100.location = (-1.313, 7.565, 2.668)
ob_cube_100.rotation_euler = (-2.423, 1.462e-16, -3.891e-16)
ob_cube_100.scale = (-0.3692, 0.3692, 2.443)
ob_cube_101.location = (-1.313, 8.815, 2.748)
ob_cube_101.rotation_euler = (0.1213, -2.687e-17, -1.632e-18)
ob_cube_101.scale = (-0.3692, 0.3692, 2.134)
ob_plane.location = (0.01086, 9.851, 7.819)
ob_plane.scale = (0.1237, 0.1237, 0.1237)
ob_cube_001.location = (0.02394, -1.055, 0.642)
ob_cube_001.rotation_euler = (0.0, -0.0, 1.571)
ob_cube_001.scale = (1.0, 1.476, 1.0)
ob_cylinder_005.location = (31.9, -11.98, 3.786)
ob_cube_005.location = (0.03347, -10.86, 0.2907)
ob_cube_005.rotation_euler = (0.0, -0.0, 1.571)
ob_cube_005.scale = (0.8501, 1.1, 0.3042)
ob_cube_015.location = (0.03347, -5.68, 0.2907)
ob_cube_015.rotation_euler = (0.0, -0.0, 1.571)
ob_cube_015.scale = (0.8501, 1.1, 0.3042)
ob_cube_016.location = (0.03347, -0.4714, 0.2907)
ob_cube_016.rotation_euler = (0.0, -0.0, 1.571)
ob_cube_016.scale = (0.8501, 1.1, 0.3042)
ob_cylinder_007.location = (-16.34, -11.85, 3.786)
ob_cube_019.location = (23.4, -13.59, 0.2907)
ob_cube_019.scale = (0.8501, 0.8725, 0.3042)
ob_cube_020.location = (18.31, -13.59, 0.2907)
ob_cube_020.scale = (0.8501, 0.8725, 0.3042)
ob_cylinder_002.location = (2.227, -1.454, 3.786)
ob_cube_002.location = (25.25, -13.59, 0.2907)
ob_cube_002.scale = (0.8501, 0.8725, 0.3042)
ob_cube_003.location = (32.13, -13.59, 0.2907)
ob_cube_003.scale = (0.8501, 0.8725, 0.3042)

# ---- collection membership
col_pier3.objects.link(ob_cube_067)
col_pier3.objects.link(ob_cube_068)
col_pier3.objects.link(ob_cube_069)
col_pier3.objects.link(ob_cube_070)
col_pier3.objects.link(ob_cube_071)
col_pier3.objects.link(ob_cube_072)
col_pier3.objects.link(ob_cube_074)
col_pier3.objects.link(ob_cube_075)
col_pier3.objects.link(ob_cube_076)
col_pier3.objects.link(ob_cube_085)
col_pier3.objects.link(ob_cube_086)
col_pier3.objects.link(ob_cube_087)
col_pier3.objects.link(ob_cube_088)
col_pier3.objects.link(ob_cube_089)
col_pier3.objects.link(ob_cube_090)
col_pier3.objects.link(ob_cube_091)
col_pier3.objects.link(ob_cube_092)
col_pier3.objects.link(ob_cube_093)
col_pier3.objects.link(ob_cube_094)
col_pier3.objects.link(ob_cube_095)
col_pier3.objects.link(ob_cube_096)
col_pier3.objects.link(ob_cube_097)
col_pier3.objects.link(ob_cube_098)
col_pier3.objects.link(ob_cube_099)
col_pier3.objects.link(ob_cube_100)
col_pier3.objects.link(ob_cube_101)
col_pier3.objects.link(ob_plane)
col_pier3.objects.link(ob_cube_001)
col_pier3.objects.link(ob_cylinder_005)
col_pier3.objects.link(ob_cube_005)
col_pier3.objects.link(ob_cube_015)
col_pier3.objects.link(ob_cube_016)
col_pier3.objects.link(ob_cylinder_007)
col_pier3.objects.link(ob_cube_019)
col_pier3.objects.link(ob_cube_020)
col_pier3.objects.link(ob_cylinder_002)
col_pier3.objects.link(ob_cube_002)
col_pier3.objects.link(ob_cube_003)

# ---- scene / render settings (as saved in the file)
scene.frame_start = 1; scene.frame_end = 250; scene.frame_set(25)
scene.render.engine = 'BLENDER_EEVEE_NEXT'
scene.render.bake_bias = 0.0
scene.render.bake_samples = 0
scene.cycles.sampling_pattern = 'TABULATED_SOBOL'
scene.eevee.use_volume_custom_range = False
bpy.context.view_layer.update()

# ---- added for rendering (the .blend has no active camera and no usable light): camera, sun
cam_auto = bpy.data.cameras.new('AutoCamera')
cam_auto.lens = 50.0
cam_auto.sensor_width = 36.0
cam_auto.clip_end = 1000.0
ob_auto_camera = bpy.data.objects.new('AutoCamera', cam_auto)
scene.collection.objects.link(ob_auto_camera)
ob_auto_camera.location = (61.2111, -66.3169, 46.5179)
ob_auto_camera.rotation_euler = (1.09748, -7.21219e-08, 0.694738)
scene.camera = ob_auto_camera
light_auto_sun = bpy.data.lights.new('AutoSun', 'SUN')
light_auto_sun.energy = 3.0
light_auto_sun.angle = 0.0523599
ob_auto_sun = bpy.data.objects.new('AutoSun', light_auto_sun)
scene.collection.objects.link(ob_auto_sun)
ob_auto_sun.rotation_euler = (0.872665, 0.174533, 0.523599)
bpy.context.view_layer.update()
